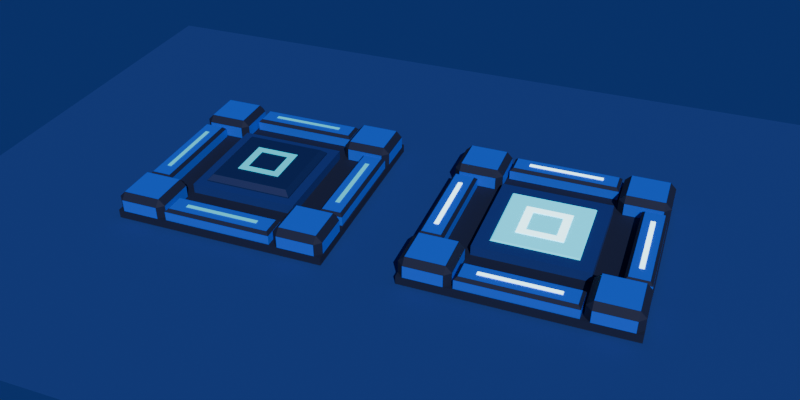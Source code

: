 # Source: pressure_plate.blend  (saved by Blender 5.2.45; exported with 4.5.12 LTS)
import bpy
from mathutils import Matrix  # noqa: F401  (used for matrix-valued properties, if any)

bpy.ops.wm.read_factory_settings(use_empty=True)
scene = bpy.context.scene
scene.name = 'Scene'

# ---- collections
col_plate = bpy.data.collections.new('Plate'); scene.collection.children.link(col_plate)
col_preview = bpy.data.collections.new('Preview'); scene.collection.children.link(col_preview)

# ---- materials (node trees are filled in below, after node groups)
mat_plate_navy = bpy.data.materials.new('Plate_Navy')
mat_plate_blue = bpy.data.materials.new('Plate_Blue')
mat_plate_frame = bpy.data.materials.new('Plate_Frame')
mat_plate_glow = bpy.data.materials.new('Plate_Glow')
mat_plate_pad = bpy.data.materials.new('Plate_Pad')
mat_preview_glow_on = bpy.data.materials.new('Preview_Glow_ON')
mat_preview_pad_on = bpy.data.materials.new('Preview_Pad_ON')
mat_preview_floor = bpy.data.materials.new('Preview_Floor')

# ---- material node trees
mat_plate_navy.use_nodes = True; mat_plate_navy.node_tree.nodes.clear()
_N = mat_plate_navy.node_tree.nodes; _L = mat_plate_navy.node_tree.links
n0 = _N.new('ShaderNodeBsdfPrincipled'); n0.name = 'Principled BSDF'; n0.location = (-200, 100)
n0.inputs[0].default_value = (0.003677, 0.008568, 0.03955, 1.0)
n0.inputs[2].default_value = 0.8
n0.inputs[10].default_value = 0.005
n0.inputs[27].default_value = (0.0, 0.0, 0.0, 1.0)
n1 = _N.new('ShaderNodeOutputMaterial'); n1.name = 'Material Output'; n1.location = (200, 100)
_L.new(n0.outputs[0], n1.inputs[0])
n1.is_active_output = True
mat_plate_blue.use_nodes = True; mat_plate_blue.node_tree.nodes.clear()
_N = mat_plate_blue.node_tree.nodes; _L = mat_plate_blue.node_tree.links
n0 = _N.new('ShaderNodeBsdfPrincipled'); n0.name = 'Principled BSDF'; n0.location = (-200, 100)
n0.inputs[0].default_value = (0.0185, 0.1248, 0.8308, 1.0)
n0.inputs[1].default_value = 0.1
n0.inputs[2].default_value = 0.55
n0.inputs[10].default_value = 0.005
n0.inputs[27].default_value = (0.0, 0.0, 0.0, 1.0)
n1 = _N.new('ShaderNodeOutputMaterial'); n1.name = 'Material Output'; n1.location = (200, 100)
_L.new(n0.outputs[0], n1.inputs[0])
n1.is_active_output = True
mat_plate_frame.use_nodes = True; mat_plate_frame.node_tree.nodes.clear()
_N = mat_plate_frame.node_tree.nodes; _L = mat_plate_frame.node_tree.links
n0 = _N.new('ShaderNodeBsdfPrincipled'); n0.name = 'Principled BSDF'; n0.location = (-200, 100)
n0.inputs[0].default_value = (0.008023, 0.02956, 0.1946, 1.0)
n0.inputs[2].default_value = 0.7
n0.inputs[10].default_value = 0.005
n0.inputs[27].default_value = (0.0, 0.0, 0.0, 1.0)
n1 = _N.new('ShaderNodeOutputMaterial'); n1.name = 'Material Output'; n1.location = (200, 100)
_L.new(n0.outputs[0], n1.inputs[0])
n1.is_active_output = True
mat_plate_glow.use_nodes = True; mat_plate_glow.node_tree.nodes.clear()
_N = mat_plate_glow.node_tree.nodes; _L = mat_plate_glow.node_tree.links
n0 = _N.new('ShaderNodeBsdfPrincipled'); n0.name = 'Principled BSDF'; n0.location = (-200, 100)
n0.inputs[0].default_value = (0.003677, 0.008568, 0.03955, 1.0)
n0.inputs[10].default_value = 0.005
n0.inputs[27].default_value = (0.02624, 0.7605, 1.0, 1.0)
n0.inputs[28].default_value = 1.0
n1 = _N.new('ShaderNodeOutputMaterial'); n1.name = 'Material Output'; n1.location = (200, 100)
_L.new(n0.outputs[0], n1.inputs[0])
n1.is_active_output = True
mat_plate_pad.use_nodes = True; mat_plate_pad.node_tree.nodes.clear()
_N = mat_plate_pad.node_tree.nodes; _L = mat_plate_pad.node_tree.links
n0 = _N.new('ShaderNodeBsdfPrincipled'); n0.name = 'Principled BSDF'; n0.location = (-200, 100)
n0.inputs[0].default_value = (0.004777, 0.016, 0.09531, 1.0)
n0.inputs[2].default_value = 0.6
n0.inputs[10].default_value = 0.005
n0.inputs[27].default_value = (0.0, 0.0, 0.0, 1.0)
n1 = _N.new('ShaderNodeOutputMaterial'); n1.name = 'Material Output'; n1.location = (200, 100)
_L.new(n0.outputs[0], n1.inputs[0])
n1.is_active_output = True
mat_preview_glow_on.use_nodes = True; mat_preview_glow_on.node_tree.nodes.clear()
_N = mat_preview_glow_on.node_tree.nodes; _L = mat_preview_glow_on.node_tree.links
n0 = _N.new('ShaderNodeBsdfPrincipled'); n0.name = 'Principled BSDF'; n0.location = (-200, 100)
n0.inputs[0].default_value = (0.807, 0.9647, 1.0, 1.0)
n0.inputs[2].default_value = 0.4
n0.inputs[10].default_value = 0.005
n0.inputs[27].default_value = (0.4233, 0.9216, 1.0, 1.0)
n0.inputs[28].default_value = 3.0
n1 = _N.new('ShaderNodeOutputMaterial'); n1.name = 'Material Output'; n1.location = (200, 100)
_L.new(n0.outputs[0], n1.inputs[0])
n1.is_active_output = True
mat_preview_pad_on.use_nodes = True; mat_preview_pad_on.node_tree.nodes.clear()
_N = mat_preview_pad_on.node_tree.nodes; _L = mat_preview_pad_on.node_tree.links
n0 = _N.new('ShaderNodeBsdfPrincipled'); n0.name = 'Principled BSDF'; n0.location = (-200, 100)
n0.inputs[0].default_value = (0.04971, 0.7913, 1.0, 1.0)
n0.inputs[2].default_value = 0.4
n0.inputs[10].default_value = 0.005
n0.inputs[27].default_value = (0.02624, 0.7605, 1.0, 1.0)
n0.inputs[28].default_value = 0.9
n1 = _N.new('ShaderNodeOutputMaterial'); n1.name = 'Material Output'; n1.location = (200, 100)
_L.new(n0.outputs[0], n1.inputs[0])
n1.is_active_output = True
mat_preview_floor.use_nodes = True; mat_preview_floor.node_tree.nodes.clear()
_N = mat_preview_floor.node_tree.nodes; _L = mat_preview_floor.node_tree.links
n0 = _N.new('ShaderNodeBsdfPrincipled'); n0.name = 'Principled BSDF'; n0.location = (-200, 100)
n0.inputs[0].default_value = (0.01096, 0.04231, 0.2346, 1.0)
n0.inputs[2].default_value = 0.8
n0.inputs[10].default_value = 0.005
n0.inputs[27].default_value = (0.0, 0.0, 0.0, 1.0)
n1 = _N.new('ShaderNodeOutputMaterial'); n1.name = 'Material Output'; n1.location = (200, 100)
_L.new(n0.outputs[0], n1.inputs[0])
n1.is_active_output = True

# ---- world
world_plateworld = bpy.data.worlds.new('PlateWorld'); scene.world = world_plateworld
world_plateworld.use_nodes = True; world_plateworld.node_tree.nodes.clear()
_N = world_plateworld.node_tree.nodes; _L = world_plateworld.node_tree.links
n0 = _N.new('ShaderNodeBackground'); n0.name = 'Background'; n0.location = (-200, 100)
n0.inputs[0].default_value = (0.01033, 0.02843, 0.147, 1.0)
n1 = _N.new('ShaderNodeOutputWorld'); n1.name = 'World Output'; n1.location = (200, 100)
_L.new(n0.outputs[0], n1.inputs[0])
n1.is_active_output = True

# ---- cameras
cam_previewcam = bpy.data.cameras.new('PreviewCam')
cam_previewcam.lens = 40.0

# ---- lights
light_previewsun = bpy.data.lights.new('PreviewSun', 'SUN')
light_previewsun.energy = 3.0

# ---- meshes
me_plate_body = bpy.data.meshes.new('Plate_Body')
me_plate_body.from_pydata([(-0.43, -0.43, 0.0), (-0.43, -0.43, 0.035), (-0.43, 0.43, 0.0), (-0.43, 0.43, 0.035), (0.43, -0.43, 0.0), (0.43, -0.43, 0.035), (0.43, 0.43, 0.0), (0.43, 0.43, 0.035), (-0.22, -0.22, 0.035), (-0.22, -0.22, 0.075), (-0.22, 0.22, 0.035), (-0.22, 0.22, 0.075), (0.22, -0.22, 0.035), (0.22, -0.22, 0.075), (0.22, 0.22, 0.035), (0.22, 0.22, 0.075), (0.22, -0.325, 0.035), (-0.425, 0.22, 0.035), (0.22, -0.425, 0.035), (-0.22, 0.425, 0.035), (-0.22, -0.325, 0.035), (-0.425, -0.22, 0.035), (-0.22, -0.425, 0.035), (-0.405, -0.43, 0.035), (-0.43, -0.405, 0.035), (-0.405, -0.43, 0.085), (-0.405, -0.405, 0.11), (-0.43, -0.405, 0.085), (-0.43, -0.255, 0.035), (-0.405, -0.23, 0.035), (-0.405, -0.255, 0.11), (-0.405, -0.23, 0.085), (-0.43, -0.255, 0.085), (-0.23, -0.405, 0.035), (-0.255, -0.43, 0.035), (-0.255, -0.405, 0.11), (-0.255, -0.43, 0.085), (-0.23, -0.405, 0.085), (-0.255, -0.23, 0.035), (-0.23, -0.255, 0.035), (-0.255, -0.255, 0.11), (-0.23, -0.255, 0.085), (-0.255, -0.23, 0.085), (-0.255, 0.405, 0.11), (-0.23, 0.405, 0.085), (-0.255, 0.43, 0.085), (-0.255, 0.43, 0.035), (-0.23, 0.405, 0.035), (-0.255, 0.255, 0.11), (-0.255, 0.23, 0.085), (-0.23, 0.255, 0.085), (-0.23, 0.255, 0.035), (-0.255, 0.23, 0.035), (-0.405, 0.405, 0.11), (-0.405, 0.43, 0.085), (-0.43, 0.405, 0.085), (-0.43, 0.405, 0.035), (-0.405, 0.43, 0.035), (-0.405, 0.23, 0.085), (-0.405, 0.255, 0.11), (-0.43, 0.255, 0.085), (-0.405, 0.23, 0.035), (-0.43, 0.255, 0.035), (0.405, -0.255, 0.11), (0.43, -0.255, 0.085), (0.405, -0.23, 0.085), (0.405, -0.23, 0.035), (0.43, -0.255, 0.035), (0.405, -0.405, 0.11), (0.405, -0.43, 0.085), (0.43, -0.405, 0.085), (0.43, -0.405, 0.035), (0.405, -0.43, 0.035), (0.255, -0.255, 0.11), (0.255, -0.23, 0.085), (0.23, -0.255, 0.085), (0.23, -0.255, 0.035), (0.255, -0.23, 0.035), (0.255, -0.43, 0.085), (0.255, -0.405, 0.11), (0.23, -0.405, 0.085), (0.255, -0.43, 0.035), (0.23, -0.405, 0.035), (0.405, 0.405, 0.11), (0.43, 0.405, 0.085), (0.405, 0.43, 0.085), (0.405, 0.43, 0.035), (0.43, 0.405, 0.035), (0.405, 0.255, 0.11), (0.405, 0.23, 0.085), (0.43, 0.255, 0.085), (0.43, 0.255, 0.035), (0.405, 0.23, 0.035), (0.255, 0.405, 0.11), (0.255, 0.43, 0.085), (0.23, 0.405, 0.085), (0.23, 0.405, 0.035), (0.255, 0.43, 0.035), (0.255, 0.23, 0.085), (0.255, 0.255, 0.11), (0.23, 0.255, 0.085), (0.255, 0.23, 0.035), (0.23, 0.255, 0.035), (0.208, -0.337, 0.085), (0.22, -0.325, 0.073), (0.208, -0.413, 0.085), (0.22, -0.425, 0.073), (-0.208, -0.337, 0.085), (-0.22, -0.325, 0.073), (-0.208, -0.413, 0.085), (-0.22, -0.425, 0.073), (-0.325, -0.22, 0.035), (0.325, 0.22, 0.035), (-0.325, 0.22, 0.035), (-0.22, 0.325, 0.035), (-0.413, 0.208, 0.085), (-0.425, 0.22, 0.073), (-0.413, -0.208, 0.085), (-0.425, -0.22, 0.073), (-0.337, -0.208, 0.085), (-0.325, -0.22, 0.073), (-0.337, 0.208, 0.085), (-0.325, 0.22, 0.073), (0.22, 0.325, 0.035), (0.22, 0.425, 0.035), (0.325, -0.22, 0.035), (-0.208, 0.413, 0.085), (-0.22, 0.425, 0.073), (-0.208, 0.337, 0.085), (-0.22, 0.325, 0.073), (0.208, 0.337, 0.085), (0.22, 0.325, 0.073), (0.208, 0.413, 0.085), (0.22, 0.425, 0.073), (0.425, -0.22, 0.035), (0.425, 0.22, 0.035), (0.337, 0.208, 0.085), (0.325, 0.22, 0.073), (0.337, -0.208, 0.085), (0.325, -0.22, 0.073), (0.413, -0.208, 0.085), (0.425, -0.22, 0.073), (0.413, 0.208, 0.085), (0.425, 0.22, 0.073)], [], [(0, 1, 3, 2), (2, 3, 7, 6), (6, 7, 5, 4), (4, 5, 1, 0), (2, 6, 4, 0), (7, 3, 1, 5), (8, 9, 11, 10), (10, 11, 15, 14), (14, 15, 13, 12), (12, 13, 9, 8), (10, 14, 12, 8), (15, 11, 9, 13), (20, 16, 18, 22), (17, 113, 111, 21), (112, 135, 134, 125), (25, 26, 27), (30, 31, 32), (35, 36, 37), (40, 41, 42), (23, 25, 27, 24), (26, 30, 32, 27), (31, 29, 28, 32), (30, 40, 42, 31), (41, 39, 38, 42), (40, 35, 37, 41), (36, 34, 33, 37), (35, 26, 25, 36), (28, 29, 38, 39, 33, 34, 23, 24), (24, 27, 32, 28), (34, 36, 25, 23), (40, 30, 26, 35), (29, 31, 42, 38), (39, 41, 37, 33), (43, 44, 45), (48, 49, 50), (53, 54, 55), (58, 59, 60), (48, 59, 58, 49), (43, 48, 50, 44), (44, 47, 46, 45), (53, 43, 45, 54), (54, 57, 56, 55), (61, 58, 60, 62), (59, 53, 55, 60), (49, 52, 51, 50), (43, 53, 59, 48), (57, 54, 45, 46), (47, 44, 50, 51), (56, 57, 46, 47, 51, 52, 61, 62), (52, 49, 58, 61), (62, 60, 55, 56), (63, 64, 65), (68, 69, 70), (73, 74, 75), (78, 79, 80), (73, 63, 65, 74), (69, 72, 71, 70), (68, 79, 78, 69), (63, 68, 70, 64), (81, 78, 80, 82), (79, 73, 75, 80), (74, 77, 76, 75), (64, 67, 66, 65), (63, 73, 79, 68), (77, 74, 65, 66), (67, 64, 70, 71), (76, 77, 66, 67, 71, 72, 81, 82), (72, 69, 78, 81), (82, 80, 75, 76), (83, 84, 85), (88, 89, 90), (93, 94, 95), (98, 99, 100), (88, 99, 98, 89), (83, 88, 90, 84), (84, 87, 86, 85), (93, 83, 85, 94), (89, 92, 91, 90), (94, 97, 96, 95), (101, 98, 100, 102), (99, 93, 95, 100), (83, 93, 99, 88), (97, 94, 85, 86), (87, 84, 90, 91), (96, 97, 86, 87, 91, 92, 101, 102), (92, 89, 98, 101), (102, 100, 95, 96), (107, 103, 104, 108), (103, 105, 106, 104), (105, 109, 110, 106), (109, 107, 108, 110), (103, 107, 109, 105), (20, 108, 104, 16), (16, 104, 106, 18), (18, 106, 110, 22), (22, 110, 108, 20), (19, 124, 123, 114), (115, 121, 122, 116), (117, 115, 116, 118), (121, 119, 120, 122), (119, 117, 118, 120), (121, 115, 117, 119), (21, 118, 116, 17), (17, 116, 122, 113), (111, 120, 118, 21), (113, 122, 120, 111), (126, 132, 133, 127), (128, 126, 127, 129), (132, 130, 131, 133), (130, 128, 129, 131), (132, 126, 128, 130), (114, 129, 127, 19), (19, 127, 133, 124), (123, 131, 129, 114), (124, 133, 131, 123), (136, 142, 143, 137), (138, 136, 137, 139), (142, 140, 141, 143), (140, 138, 139, 141), (142, 136, 138, 140), (125, 139, 137, 112), (112, 137, 143, 135), (134, 141, 139, 125), (135, 143, 141, 134)])
me_plate_body.polygons.foreach_set('material_index', [0, 0, 0, 0, 0, 0, 2, 2, 2, 2, 2, 2, 1, 1, 1, 0, 0, 0, 0, 0, 0, 0, 0, 0, 0, 0, 0, 1, 1, 1, 1, 1, 1, 0, 0, 0, 0, 0, 0, 0, 0, 0, 0, 0, 0, 1, 1, 1, 1, 1, 1, 0, 0, 0, 0, 0, 0, 0, 0, 0, 0, 0, 0, 1, 1, 1, 1, 1, 1, 0, 0, 0, 0, 0, 0, 0, 0, 0, 0, 0, 0, 1, 1, 1, 1, 1, 1, 0, 0, 0, 0, 1, 1, 1, 1, 1, 1, 0, 0, 0, 0, 1, 1, 1, 1, 1, 0, 0, 0, 0, 1, 1, 1, 1, 1, 0, 0, 0, 0, 1, 1, 1, 1, 1])
me_plate_body.materials.append(mat_plate_navy)
me_plate_body.materials.append(mat_plate_blue)
me_plate_body.materials.append(mat_plate_frame)
me_plate_body.update()
me_plate_strips = bpy.data.meshes.new('Plate_Strips')
me_plate_strips.from_pydata([(-0.15, -0.384, 0.0865), (0.15, -0.384, 0.0865), (0.15, -0.366, 0.0865), (-0.15, -0.366, 0.0865), (-0.384, -0.15, 0.0865), (-0.366, -0.15, 0.0865), (-0.366, 0.15, 0.0865), (-0.384, 0.15, 0.0865), (-0.15, 0.366, 0.0865), (0.15, 0.366, 0.0865), (0.15, 0.384, 0.0865), (-0.15, 0.384, 0.0865), (0.366, -0.15, 0.0865), (0.384, -0.15, 0.0865), (0.384, 0.15, 0.0865), (0.366, 0.15, 0.0865)], [], [(0, 1, 2, 3), (4, 5, 6, 7), (8, 9, 10, 11), (12, 13, 14, 15)])
me_plate_strips.materials.append(mat_plate_glow)
me_plate_strips.update()
me_plate_pad = bpy.data.meshes.new('Plate_Pad')
me_plate_pad.from_pydata([(-0.18, -0.18, 0.06), (-0.18, 0.18, 0.06), (0.18, -0.18, 0.06), (0.18, 0.18, 0.06), (-0.16, -0.16, 0.1), (-0.18, -0.18, 0.08), (-0.16, 0.16, 0.1), (-0.18, 0.18, 0.08), (0.16, -0.16, 0.1), (0.18, -0.18, 0.08), (0.16, 0.16, 0.1), (0.18, 0.18, 0.08)], [], [(1, 3, 2, 0), (4, 6, 7, 5), (6, 10, 11, 7), (10, 8, 9, 11), (8, 4, 5, 9), (2, 9, 5, 0), (0, 5, 7, 1), (10, 6, 4, 8), (1, 7, 11, 3), (3, 11, 9, 2)])
me_plate_pad.materials.append(mat_plate_pad)
me_plate_pad.update()
me_plate_ring = bpy.data.meshes.new('Plate_Ring')
me_plate_ring.from_pydata([(-0.09, 0.058, 0.1015), (0.09, 0.058, 0.1015), (0.09, 0.09, 0.1015), (-0.09, 0.09, 0.1015), (-0.09, -0.09, 0.1015), (0.09, -0.09, 0.1015), (0.09, -0.058, 0.1015), (-0.09, -0.058, 0.1015), (-0.09, -0.058, 0.1015), (-0.058, -0.058, 0.1015), (-0.058, 0.058, 0.1015), (-0.09, 0.058, 0.1015), (0.058, -0.058, 0.1015), (0.09, -0.058, 0.1015), (0.09, 0.058, 0.1015), (0.058, 0.058, 0.1015)], [], [(0, 3, 2, 1), (4, 7, 6, 5), (8, 9, 10, 11), (12, 13, 14, 15)])
me_plate_ring.materials.append(mat_plate_glow)
me_plate_ring.update()
me_preview_on_strips = bpy.data.meshes.new('Preview_ON_strips')
me_preview_on_strips.from_pydata([(-0.15, -0.384, 0.0865), (0.15, -0.384, 0.0865), (0.15, -0.366, 0.0865), (-0.15, -0.366, 0.0865), (-0.384, -0.15, 0.0865), (-0.366, -0.15, 0.0865), (-0.366, 0.15, 0.0865), (-0.384, 0.15, 0.0865), (-0.15, 0.366, 0.0865), (0.15, 0.366, 0.0865), (0.15, 0.384, 0.0865), (-0.15, 0.384, 0.0865), (0.366, -0.15, 0.0865), (0.384, -0.15, 0.0865), (0.384, 0.15, 0.0865), (0.366, 0.15, 0.0865)], [], [(0, 1, 2, 3), (4, 5, 6, 7), (8, 9, 10, 11), (12, 13, 14, 15)])
me_preview_on_strips.materials.append(mat_preview_glow_on)
me_preview_on_strips.update()
me_preview_on_pad = bpy.data.meshes.new('Preview_ON_pad')
me_preview_on_pad.from_pydata([(-0.18, -0.18, 0.06), (-0.18, 0.18, 0.06), (0.18, -0.18, 0.06), (0.18, 0.18, 0.06), (-0.16, -0.16, 0.1), (-0.18, -0.18, 0.08), (-0.16, 0.16, 0.1), (-0.18, 0.18, 0.08), (0.16, -0.16, 0.1), (0.18, -0.18, 0.08), (0.16, 0.16, 0.1), (0.18, 0.18, 0.08)], [], [(1, 3, 2, 0), (4, 6, 7, 5), (6, 10, 11, 7), (10, 8, 9, 11), (8, 4, 5, 9), (2, 9, 5, 0), (0, 5, 7, 1), (10, 6, 4, 8), (1, 7, 11, 3), (3, 11, 9, 2)])
me_preview_on_pad.materials.append(mat_preview_pad_on)
me_preview_on_pad.update()
me_preview_on_ring = bpy.data.meshes.new('Preview_ON_ring')
me_preview_on_ring.from_pydata([(-0.09, 0.058, 0.1015), (0.09, 0.058, 0.1015), (0.09, 0.09, 0.1015), (-0.09, 0.09, 0.1015), (-0.09, -0.09, 0.1015), (0.09, -0.09, 0.1015), (0.09, -0.058, 0.1015), (-0.09, -0.058, 0.1015), (-0.09, -0.058, 0.1015), (-0.058, -0.058, 0.1015), (-0.058, 0.058, 0.1015), (-0.09, 0.058, 0.1015), (0.058, -0.058, 0.1015), (0.09, -0.058, 0.1015), (0.09, 0.058, 0.1015), (0.058, 0.058, 0.1015)], [], [(0, 3, 2, 1), (4, 7, 6, 5), (8, 9, 10, 11), (12, 13, 14, 15)])
me_preview_on_ring.materials.append(mat_preview_glow_on)
me_preview_on_ring.update()
me_preview_floor = bpy.data.meshes.new('Preview_Floor')
me_preview_floor.from_pydata([(-1.2, -1.3, -0.002), (2.5, -1.3, -0.002), (2.5, 1.3, -0.002), (-1.2, 1.3, -0.002)], [], [(0, 1, 2, 3)])
me_preview_floor.materials.append(mat_preview_floor)
me_preview_floor.update()

# ---- objects
ob_pressureplate = bpy.data.objects.new('PressurePlate', None)
ob_plate_body = bpy.data.objects.new('Plate_Body', me_plate_body)
ob_plate_strips = bpy.data.objects.new('Plate_Strips', me_plate_strips)
ob_plate_pad = bpy.data.objects.new('Plate_Pad', me_plate_pad)
ob_plate_ring = bpy.data.objects.new('Plate_Ring', me_plate_ring)
ob_preview_on_root = bpy.data.objects.new('Preview_ON_root', None)
ob_preview_on_body = bpy.data.objects.new('Preview_ON_body', me_plate_body)
ob_preview_on_strips = bpy.data.objects.new('Preview_ON_strips', me_preview_on_strips)
ob_preview_on_pad = bpy.data.objects.new('Preview_ON_pad', me_preview_on_pad)
ob_preview_on_ring = bpy.data.objects.new('Preview_ON_ring', me_preview_on_ring)
ob_preview_floor = bpy.data.objects.new('Preview_Floor', me_preview_floor)
ob_previewcam = bpy.data.objects.new('PreviewCam', cam_previewcam)
ob_previewsun = bpy.data.objects.new('PreviewSun', light_previewsun)

# ---- transforms, parenting, visibility, modifiers, constraints
ob_pressureplate.location = (0.0, 0.0, 0.0)
ob_plate_body.parent = ob_pressureplate
ob_plate_body.location = (0.0, 0.0, 0.0)
ob_plate_strips.parent = ob_pressureplate
ob_plate_strips.location = (0.0, 0.0, 0.0)
ob_plate_pad.parent = ob_pressureplate
ob_plate_pad.location = (0.0, 0.0, 0.0)
ob_plate_ring.parent = ob_plate_pad
ob_plate_ring.location = (0.0, 0.0, 0.0)
ob_preview_on_root.location = (1.15, 0.0, 0.0)
ob_preview_on_body.parent = ob_preview_on_root
ob_preview_on_body.location = (0.0, 0.0, 0.0)
ob_preview_on_strips.parent = ob_preview_on_root
ob_preview_on_strips.location = (0.0, 0.0, 0.0)
ob_preview_on_pad.parent = ob_preview_on_root
ob_preview_on_pad.location = (0.0, 0.0, -0.02)
ob_preview_on_ring.parent = ob_preview_on_pad
ob_preview_on_ring.location = (0.0, 0.0, 0.0)
ob_preview_floor.location = (0.0, 0.0, 0.0)
ob_previewcam.location = (1.6, -2.7, 2.0)
ob_previewcam.rotation_euler = (0.9769, -3.862e-08, 0.3628)
ob_previewsun.location = (0.0, 0.0, 3.0)
ob_previewsun.rotation_euler = (0.8727, 0.0, 0.5236)

# ---- collection membership
col_plate.objects.link(ob_pressureplate)
col_plate.objects.link(ob_plate_body)
col_plate.objects.link(ob_plate_strips)
col_plate.objects.link(ob_plate_pad)
col_plate.objects.link(ob_plate_ring)
col_preview.objects.link(ob_preview_on_root)
col_preview.objects.link(ob_preview_on_body)
col_preview.objects.link(ob_preview_on_strips)
col_preview.objects.link(ob_preview_on_pad)
col_preview.objects.link(ob_preview_on_ring)
col_preview.objects.link(ob_preview_floor)
col_preview.objects.link(ob_previewcam)
col_preview.objects.link(ob_previewsun)

# ---- scene / render settings (as saved in the file)
scene.camera = ob_previewcam
scene.frame_start = 1; scene.frame_end = 250; scene.frame_set(1)
scene.render.engine = 'BLENDER_EEVEE_NEXT'
scene.render.resolution_x = 1600
scene.render.resolution_y = 800
scene.render.bake_bias = 0.0
scene.render.bake_samples = 0
scene.render.compositor_device = 'GPU'
scene.eevee.use_volume_custom_range = False
scene.eevee.fast_gi_thickness_near = 0.1
scene.eevee.fast_gi_thickness_far = 0.0
scene.eevee.ray_tracing_options.screen_trace_thickness = 0.1
bpy.context.view_layer.update()
